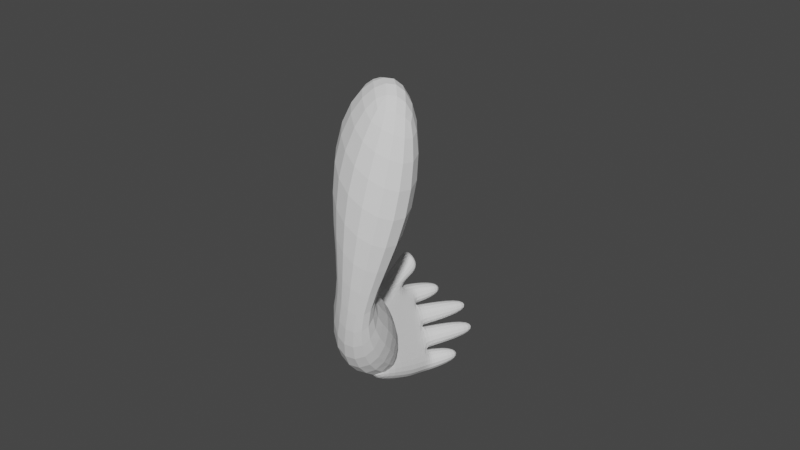 # Source: parts_leg_d12_gorilla.blend  (saved by Blender 3.4.6; exported with 4.5.12 LTS)
import bpy
from mathutils import Matrix  # noqa: F401  (used for matrix-valued properties, if any)

bpy.ops.wm.read_factory_settings(use_empty=True)
scene = bpy.context.scene
scene.name = 'Scene'

# ---- collections
col_collection = bpy.data.collections.new('Collection'); scene.collection.children.link(col_collection)

# ---- world
world_world = bpy.data.worlds.new('World'); scene.world = world_world
world_world.use_nodes = True; world_world.node_tree.nodes.clear()
_N = world_world.node_tree.nodes; _L = world_world.node_tree.links
n0 = _N.new('ShaderNodeOutputWorld'); n0.name = 'World Output'; n0.location = (300, 300)
n1 = _N.new('ShaderNodeBackground'); n1.name = 'Background'; n1.location = (10, 300)
n1.inputs[0].default_value = (0.05088, 0.05088, 0.05088, 1.0)
_L.new(n1.outputs[0], n0.inputs[0])
n0.is_active_output = True
world_world.color = (0.05088, 0.05088, 0.05088)
world_world.use_sun_shadow = False
world_world.sun_shadow_jitter_overblur = 0.0

# ---- meshes
me_004 = bpy.data.meshes.new('立方体.004')
me_004.from_pydata([(-1.0, -1.0, -1.0), (-0.2146, -0.8135, 1.549), (-1.0, 1.0, -1.0), (-0.2146, 0.7626, 1.549), (1.0, -1.0, -1.0), (1.0, -0.8135, 1.549), (1.0, 1.0, -1.0), (1.0, 0.7626, 1.549), (-1.0, 0.0, -1.0), (-0.2146, 0.0, 1.549), (1.0, 0.0, -1.0), (1.0, 0.0, 1.549), (-0.2146, 0.5, 1.549), (1.0, 0.5, -1.0), (-1.0, 0.5, -1.0), (1.0, 0.5, 1.549), (-1.0, -0.5, -1.0), (1.0, -0.5, 1.549), (-0.2146, -0.5, 1.549), (1.0, -0.5, -1.0), (-1.0, -1.0, 0.0), (-1.0, 1.0, 0.0), (1.0, 1.0, 0.0), (1.0, -1.0, 0.0), (1.0, 0.0, 0.0), (-1.0, 0.0, 0.0), (1.0, 0.5, 0.0), (-1.0, 0.5, 0.0), (-1.0, -0.5, 0.0), (1.0, -0.5, 0.0), (-1.0, 1.0, -0.5), (1.0, 1.0, -0.5), (1.0, -1.0, -0.5), (1.0, 0.0, -0.5), (-1.0, 0.0, -0.5), (1.0, 0.5, -0.5), (-1.0, 0.5, -0.5), (-1.0, -0.5, -0.5), (1.0, -0.5, -0.5), (-1.0, -1.0, -0.5), (1.193, 1.0, -1.189), (-0.2713, 1.0, -1.701), (1.193, 0.5, -1.189), (-0.2713, 0.5, -1.701), (2.301, 0.8815, -1.768), (1.174, 0.8815, -2.132), (2.301, 0.6185, -1.768), (1.174, 0.6185, -2.132), (0.1551, 0.5, -1.874), (0.1551, -1.363e-08, -1.874), (1.62, 6.078e-09, -1.362), (1.62, 0.5, -1.362), (2.505, 0.3913, -2.584), (2.505, 0.1087, -2.584), (3.333, 0.1087, -2.295), (3.333, 0.3913, -2.295), (1.829, -0.5, -1.446), (1.829, 7.271e-09, -1.446), (0.3648, -1.243e-08, -1.959), (0.3648, -0.5, -1.959), (3.33, -0.3924, -2.335), (3.33, -0.1076, -2.335), (2.541, -0.1076, -2.671), (2.541, -0.3924, -2.671), (-0.295, -0.5, -1.692), (-0.295, -1.0, -1.692), (1.17, -1.0, -1.18), (1.17, -0.5, -1.18), (1.314, -0.614, -2.188), (1.314, -0.886, -2.188), (2.44, -0.886, -1.824), (2.44, -0.614, -1.824), (1.343, 1.672, -0.408), (2.053, 1.299, -0.408), (0.9341, 1.538, -0.8687), (1.726, 1.063, -0.8687), (1.757, 1.807, -0.5933), (2.468, 1.434, -0.5933), (1.502, 1.724, -0.8803), (2.213, 1.351, -0.8803), (-0.4838, -1.013, 0.3347), (10.07, 4.523, 4.228), (-0.1761, -0.07228, -0.1092), (8.908, 5.37, 3.334), (0.7862, -0.8885, 0.4363), (11.66, 4.038, 3.57), (1.094, 0.05179, -0.007651), (10.5, 4.885, 2.676), (2.482, 0.6041, 3.516), (2.863, 1.312, 3.232), (3.597, 1.089, 2.929), (3.217, 0.3805, 3.213), (5.884, 2.78, 5.143), (2.782, 5.038, 2.761), (7.052, 3.737, 0.9981), (10.15, 1.479, 3.38), (-0.9095, 2.175, 1.636), (3.911, 1.01, 1.548), (2.974, -0.7347, 2.246), (-2.411, -0.6194, 2.754)], [], [(27, 12, 3, 21), (21, 3, 7, 22), (29, 17, 5, 23), (23, 5, 1, 20), (4, 0, 65, 66), (17, 18, 1, 5), (15, 12, 9, 11), (13, 10, 50, 51), (26, 15, 11, 24), (28, 18, 9, 25), (22, 7, 15, 26), (2, 6, 40, 41), (7, 3, 12, 15), (25, 9, 12, 27), (20, 1, 18, 28), (11, 9, 18, 17), (8, 10, 57, 58), (24, 11, 17, 29), (33, 24, 29, 38), (39, 20, 28, 37), (34, 25, 27, 36), (31, 22, 26, 35), (37, 28, 25, 34), (35, 26, 24, 33), (32, 23, 20, 39), (38, 29, 23, 32), (21, 22, 73, 72), (36, 27, 21, 30), (14, 36, 30, 2), (2, 30, 31, 6), (19, 38, 32, 4), (4, 32, 39, 0), (13, 35, 33, 10), (16, 37, 34, 8), (6, 31, 35, 13), (8, 34, 36, 14), (0, 39, 37, 16), (10, 33, 38, 19), (41, 40, 44, 45), (14, 2, 41, 43), (6, 13, 42, 40), (13, 14, 43, 42), (45, 44, 46, 47), (42, 43, 47, 46), (40, 42, 46, 44), (43, 41, 45, 47), (51, 50, 54, 55), (10, 8, 49, 50), (14, 13, 51, 48), (8, 14, 48, 49), (52, 55, 54, 53), (49, 48, 52, 53), (48, 51, 55, 52), (50, 49, 53, 54), (58, 57, 61, 62), (16, 8, 58, 59), (10, 19, 56, 57), (19, 16, 59, 56), (62, 61, 60, 63), (59, 58, 62, 63), (57, 56, 60, 61), (56, 59, 63, 60), (64, 67, 71, 68), (0, 16, 64, 65), (19, 4, 66, 67), (16, 19, 67, 64), (68, 71, 70, 69), (66, 65, 69, 70), (67, 66, 70, 71), (65, 64, 68, 69), (73, 75, 79, 77), (22, 31, 75, 73), (30, 21, 72, 74), (31, 30, 74, 75), (78, 76, 77, 79), (72, 73, 77, 76), (75, 74, 78, 79), (74, 72, 76, 78), (92, 81, 83, 93), (93, 83, 87, 94), (94, 87, 85, 95), (95, 85, 81, 92), (82, 86, 84, 80), (87, 83, 81, 85), (98, 91, 88, 99), (97, 90, 91, 98), (96, 89, 90, 97), (99, 88, 89, 96), (91, 95, 92, 88), (90, 94, 95, 91), (89, 93, 94, 90), (88, 92, 93, 89), (80, 99, 96, 82), (82, 96, 97, 86), (86, 97, 98, 84), (84, 98, 99, 80)])
_uv = me_004.uv_layers.new(name='UVマップ')
_uv.uv.foreach_set('vector', [0.5, 0.1875, 0.625, 0.1875, 0.625, 0.25, 0.5, 0.25, 0.5, 0.25, 0.625, 0.25, 0.625, 0.5, 0.5, 0.5, 0.5, 0.6875, 0.625, 0.6875, 0.625, 0.75, 0.5, 0.75, 0.5, 0.75, 0.625, 0.75, 0.625, 1.0, 0.5, 1.0, 0.375, 0.75, 0.375, 1.0, 0.375, 1.0, 0.375, 0.75, 0.625, 0.6875, 0.875, 0.6875, 0.875, 0.75, 0.625, 0.75, 0.625, 0.5625, 0.875, 0.5625, 0.875, 0.625, 0.625, 0.625, 0.375, 0.5625, 0.375, 0.625, 0.375, 0.625, 0.375, 0.5625, 0.5, 0.5625, 0.625, 0.5625, 0.625, 0.625, 0.5, 0.625, 0.5, 0.0625, 0.625, 0.0625, 0.625, 0.125, 0.5, 0.125, 0.5, 0.5, 0.625, 0.5, 0.625, 0.5625, 0.5, 0.5625, 0.375, 0.25, 0.375, 0.5, 0.375, 0.5, 0.375, 0.25, 0.625, 0.5, 0.875, 0.5, 0.875, 0.5625, 0.625, 0.5625, 0.5, 0.125, 0.625, 0.125, 0.625, 0.1875, 0.5, 0.1875, 0.5, 0.0, 0.625, 0.0, 0.625, 0.0625, 0.5, 0.0625, 0.625, 0.625, 0.875, 0.625, 0.875, 0.6875, 0.625, 0.6875, 0.125, 0.625, 0.375, 0.625, 0.375, 0.625, 0.125, 0.625, 0.5, 0.625, 0.625, 0.625, 0.625, 0.6875, 0.5, 0.6875, 0.4375, 0.625, 0.5, 0.625, 0.5, 0.6875, 0.4375, 0.6875, 0.4375, 0.0, 0.5, 0.0, 0.5, 0.0625, 0.4375, 0.0625, 0.4375, 0.125, 0.5, 0.125, 0.5, 0.1875, 0.4375, 0.1875, 0.4375, 0.5, 0.5, 0.5, 0.5, 0.5625, 0.4375, 0.5625, 0.4375, 0.0625, 0.5, 0.0625, 0.5, 0.125, 0.4375, 0.125, 0.4375, 0.5625, 0.5, 0.5625, 0.5, 0.625, 0.4375, 0.625, 0.4375, 0.75, 0.5, 0.75, 0.5, 1.0, 0.4375, 1.0, 0.4375, 0.6875, 0.5, 0.6875, 0.5, 0.75, 0.4375, 0.75, 0.5, 0.25, 0.5, 0.5, 0.5, 0.5, 0.5, 0.25, 0.4375, 0.1875, 0.5, 0.1875, 0.5, 0.25, 0.4375, 0.25, 0.375, 0.1875, 0.4375, 0.1875, 0.4375, 0.25, 0.375, 0.25, 0.375, 0.25, 0.4375, 0.25, 0.4375, 0.5, 0.375, 0.5, 0.375, 0.6875, 0.4375, 0.6875, 0.4375, 0.75, 0.375, 0.75, 0.375, 0.75, 0.4375, 0.75, 0.4375, 1.0, 0.375, 1.0, 0.375, 0.5625, 0.4375, 0.5625, 0.4375, 0.625, 0.375, 0.625, 0.375, 0.0625, 0.4375, 0.0625, 0.4375, 0.125, 0.375, 0.125, 0.375, 0.5, 0.4375, 0.5, 0.4375, 0.5625, 0.375, 0.5625, 0.375, 0.125, 0.4375, 0.125, 0.4375, 0.1875, 0.375, 0.1875, 0.375, 0.0, 0.4375, 0.0, 0.4375, 0.0625, 0.375, 0.0625, 0.375, 0.625, 0.4375, 0.625, 0.4375, 0.6875, 0.375, 0.6875, 0.375, 0.25, 0.375, 0.5, 0.375, 0.5, 0.375, 0.25, 0.375, 0.1875, 0.375, 0.25, 0.375, 0.25, 0.375, 0.1875, 0.375, 0.5, 0.375, 0.5625, 0.375, 0.5625, 0.375, 0.5, 0.375, 0.5625, 0.125, 0.5625, 0.125, 0.5625, 0.375, 0.5625, 0.125, 0.5, 0.375, 0.5, 0.375, 0.5625, 0.125, 0.5625, 0.375, 0.5625, 0.125, 0.5625, 0.125, 0.5625, 0.375, 0.5625, 0.375, 0.5, 0.375, 0.5625, 0.375, 0.5625, 0.375, 0.5, 0.375, 0.1875, 0.375, 0.25, 0.375, 0.25, 0.375, 0.1875, 0.375, 0.5625, 0.375, 0.625, 0.375, 0.625, 0.375, 0.5625, 0.375, 0.625, 0.125, 0.625, 0.125, 0.625, 0.375, 0.625, 0.125, 0.5625, 0.375, 0.5625, 0.375, 0.5625, 0.125, 0.5625, 0.375, 0.125, 0.375, 0.1875, 0.375, 0.1875, 0.375, 0.125, 0.125, 0.5625, 0.375, 0.5625, 0.375, 0.625, 0.125, 0.625, 0.375, 0.125, 0.375, 0.1875, 0.375, 0.1875, 0.375, 0.125, 0.125, 0.5625, 0.375, 0.5625, 0.375, 0.5625, 0.125, 0.5625, 0.375, 0.625, 0.125, 0.625, 0.125, 0.625, 0.375, 0.625, 0.125, 0.625, 0.375, 0.625, 0.375, 0.625, 0.125, 0.625, 0.375, 0.0625, 0.375, 0.125, 0.375, 0.125, 0.375, 0.0625, 0.375, 0.625, 0.375, 0.6875, 0.375, 0.6875, 0.375, 0.625, 0.375, 0.6875, 0.125, 0.6875, 0.125, 0.6875, 0.375, 0.6875, 0.125, 0.625, 0.375, 0.625, 0.375, 0.6875, 0.125, 0.6875, 0.375, 0.0625, 0.375, 0.125, 0.375, 0.125, 0.375, 0.0625, 0.375, 0.625, 0.375, 0.6875, 0.375, 0.6875, 0.375, 0.625, 0.375, 0.6875, 0.125, 0.6875, 0.125, 0.6875, 0.375, 0.6875, 0.125, 0.6875, 0.375, 0.6875, 0.375, 0.6875, 0.125, 0.6875, 0.375, 0.0, 0.375, 0.0625, 0.375, 0.0625, 0.375, 0.0, 0.375, 0.6875, 0.375, 0.75, 0.375, 0.75, 0.375, 0.6875, 0.125, 0.6875, 0.375, 0.6875, 0.375, 0.6875, 0.125, 0.6875, 0.125, 0.6875, 0.375, 0.6875, 0.375, 0.75, 0.125, 0.75, 0.375, 0.75, 0.375, 1.0, 0.375, 1.0, 0.375, 0.75, 0.375, 0.6875, 0.375, 0.75, 0.375, 0.75, 0.375, 0.6875, 0.375, 0.0, 0.375, 0.0625, 0.375, 0.0625, 0.375, 0.0, 0.5, 0.5, 0.4375, 0.5, 0.4375, 0.5, 0.5, 0.5, 0.5, 0.5, 0.4375, 0.5, 0.4375, 0.5, 0.5, 0.5, 0.4375, 0.25, 0.5, 0.25, 0.5, 0.25, 0.4375, 0.25, 0.4375, 0.5, 0.4375, 0.25, 0.4375, 0.25, 0.4375, 0.5, 0.4375, 0.25, 0.5, 0.25, 0.5, 0.5, 0.4375, 0.5, 0.5, 0.25, 0.5, 0.5, 0.5, 0.5, 0.5, 0.25, 0.4375, 0.5, 0.4375, 0.25, 0.4375, 0.25, 0.4375, 0.5, 0.4375, 0.25, 0.5, 0.25, 0.5, 0.25, 0.4375, 0.25, 0.5625, 0.0, 0.625, 0.0, 0.625, 0.25, 0.5625, 0.25, 0.5625, 0.25, 0.625, 0.25, 0.625, 0.5, 0.5625, 0.5, 0.5625, 0.5, 0.625, 0.5, 0.625, 0.75, 0.5625, 0.75, 0.5625, 0.75, 0.625, 0.75, 0.625, 1.0, 0.5625, 1.0, 0.125, 0.5, 0.375, 0.5, 0.375, 0.75, 0.125, 0.75, 0.625, 0.5, 0.875, 0.5, 0.875, 0.75, 0.625, 0.75, 0.4375, 0.75, 0.5, 0.75, 0.5, 1.0, 0.4375, 1.0, 0.4375, 0.5, 0.5, 0.5, 0.5, 0.75, 0.4375, 0.75, 0.4375, 0.25, 0.5, 0.25, 0.5, 0.5, 0.4375, 0.5, 0.4375, 0.0, 0.5, 0.0, 0.5, 0.25, 0.4375, 0.25, 0.5, 0.75, 0.5625, 0.75, 0.5625, 1.0, 0.5, 1.0, 0.5, 0.5, 0.5625, 0.5, 0.5625, 0.75, 0.5, 0.75, 0.5, 0.25, 0.5625, 0.25, 0.5625, 0.5, 0.5, 0.5, 0.5, 0.0, 0.5625, 0.0, 0.5625, 0.25, 0.5, 0.25, 0.375, 0.0, 0.4375, 0.0, 0.4375, 0.25, 0.375, 0.25, 0.375, 0.25, 0.4375, 0.25, 0.4375, 0.5, 0.375, 0.5, 0.375, 0.5, 0.4375, 0.5, 0.4375, 0.75, 0.375, 0.75, 0.375, 0.75, 0.4375, 0.75, 0.4375, 1.0, 0.375, 1.0])
me_004.update()

# ---- objects
ob_002 = bpy.data.objects.new('立方体.002', me_004)

# ---- transforms, parenting, visibility, modifiers, constraints
ob_002.location = (-2.698, 4.059, -8.108)
ob_002.rotation_euler = (1.242, -0.4751, -6.089)
ob_002.scale = (0.9353, 2.853, 2.004)
_m = ob_002.modifiers.new('細分化', 'SUBSURF')
_m.levels = 2

# ---- collection membership
col_collection.objects.link(ob_002)

# ---- scene / render settings (as saved in the file)
scene.frame_start = 1; scene.frame_end = 250; scene.frame_set(1)
scene.render.engine = 'CYCLES'
scene.cycles.sampling_pattern = 'TABULATED_SOBOL'
scene.cycles.use_light_tree = False
scene.view_settings.view_transform = 'Filmic'
bpy.context.view_layer.update()

# ---- added for rendering (the .blend has no active camera and no usable light): camera, sun
cam_auto = bpy.data.cameras.new('AutoCamera')
cam_auto.lens = 50.0
cam_auto.sensor_width = 36.0
cam_auto.clip_end = 1000.0
ob_auto_camera = bpy.data.objects.new('AutoCamera', cam_auto)
scene.collection.objects.link(ob_auto_camera)
ob_auto_camera.location = (34.7857, -40.0904, 29.1275)
ob_auto_camera.rotation_euler = (1.09748, -7.21219e-08, 0.694738)
scene.camera = ob_auto_camera
light_auto_sun = bpy.data.lights.new('AutoSun', 'SUN')
light_auto_sun.energy = 3.0
light_auto_sun.angle = 0.0523599
ob_auto_sun = bpy.data.objects.new('AutoSun', light_auto_sun)
scene.collection.objects.link(ob_auto_sun)
ob_auto_sun.rotation_euler = (0.872665, 0.174533, 0.523599)
bpy.context.view_layer.update()
